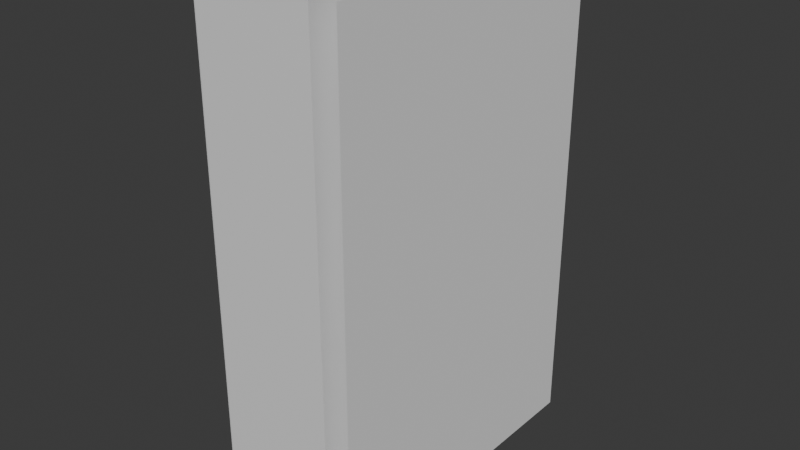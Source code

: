 # Source: booksblend.blend  (saved by Blender 4.1.23; exported with 4.5.12 LTS)
import bpy
from mathutils import Matrix  # noqa: F401  (used for matrix-valued properties, if any)

bpy.ops.wm.read_factory_settings(use_empty=True)
scene = bpy.context.scene
scene.name = 'Scene'

# ---- collections
col_collection = bpy.data.collections.new('Collection'); scene.collection.children.link(col_collection)

# ---- materials (node trees are filled in below, after node groups)
mat_material_009 = bpy.data.materials.new('Material.009')
mat_material_009.use_transparent_shadow = False

# ---- material node trees
mat_material_009.use_nodes = True; mat_material_009.node_tree.nodes.clear()
_N = mat_material_009.node_tree.nodes; _L = mat_material_009.node_tree.links
n0 = _N.new('ShaderNodeBsdfPrincipled'); n0.name = 'Principled BSDF'; n0.location = (10, 300)
n1 = _N.new('ShaderNodeOutputMaterial'); n1.name = 'Material Output'; n1.location = (300, 300)
_L.new(n0.outputs[0], n1.inputs[0])
n1.is_active_output = True

# ---- world
world_world = bpy.data.worlds.new('World'); scene.world = world_world
world_world.use_nodes = True; world_world.node_tree.nodes.clear()
_N = world_world.node_tree.nodes; _L = world_world.node_tree.links
n0 = _N.new('ShaderNodeOutputWorld'); n0.name = 'World Output'; n0.location = (300, 300)
n1 = _N.new('ShaderNodeBackground'); n1.name = 'Background'; n1.location = (10, 300)
n1.inputs[0].default_value = (0.05088, 0.05088, 0.05088, 1.0)
_L.new(n1.outputs[0], n0.inputs[0])
n0.is_active_output = True
world_world.color = (0.05088, 0.05088, 0.05088)
world_world.use_sun_shadow = False
world_world.sun_shadow_jitter_overblur = 0.0

# ---- meshes
me_cube_012 = bpy.data.meshes.new('Cube.012')
me_cube_012.from_pydata([(-1.0, -1.0, -1.0), (-1.0, -1.0, 1.0), (-1.0, 1.0, -1.0), (-1.0, 1.0, 1.0), (1.0, -1.0, -1.0), (1.0, -1.0, 1.0), (1.0, 1.0, -1.0), (1.0, 1.0, 1.0)], [], [(0, 1, 3, 2), (2, 3, 7, 6), (6, 7, 5, 4), (4, 5, 1, 0), (2, 6, 4, 0), (7, 3, 1, 5)])
_uv = me_cube_012.uv_layers.new(name='UVMap')
_uv.uv.foreach_set('vector', [0.375, 0.0, 0.625, 0.0, 0.625, 0.25, 0.375, 0.25, 0.375, 0.25, 0.625, 0.25, 0.625, 0.5, 0.375, 0.5, 0.375, 0.5, 0.625, 0.5, 0.625, 0.75, 0.375, 0.75, 0.375, 0.75, 0.625, 0.75, 0.625, 1.0, 0.375, 1.0, 0.125, 0.5, 0.375, 0.5, 0.375, 0.75, 0.125, 0.75, 0.625, 0.5, 0.875, 0.5, 0.875, 0.75, 0.625, 0.75])
me_cube_012.materials.append(mat_material_009)
me_cube_012.update()
me_cube_013 = bpy.data.meshes.new('Cube.013')
me_cube_013.from_pydata([(-1.0, -1.0, -1.0), (-1.0, -1.0, 1.0), (-1.0, 1.0, -1.0), (-1.0, 1.0, 1.0), (1.0, -1.0, -1.0), (1.0, -1.0, 1.0), (1.0, 1.0, -1.0), (1.0, 1.0, 1.0)], [], [(0, 1, 3, 2), (6, 7, 5, 4), (4, 5, 1, 0)])
_uv = me_cube_013.uv_layers.new(name='UVMap')
_uv.uv.foreach_set('vector', [0.375, 0.0, 0.625, 0.0, 0.625, 0.25, 0.375, 0.25, 0.375, 0.5, 0.625, 0.5, 0.625, 0.75, 0.375, 0.75, 0.375, 0.75, 0.625, 0.75, 0.625, 1.0, 0.375, 1.0])
me_cube_013.update()

# ---- objects
ob_cube = bpy.data.objects.new('Cube', me_cube_012)
ob_cube_001 = bpy.data.objects.new('Cube.001', me_cube_013)

# ---- transforms, parenting, visibility, modifiers, constraints
ob_cube.location = (0.0, 0.0, 1.173)
ob_cube.scale = (-0.06179, -0.167, -0.2659)
ob_cube_001.location = (0.003802, 0.008692, 1.173)
ob_cube_001.scale = (-0.07736, -0.167, -0.2659)

# ---- collection membership
col_collection.objects.link(ob_cube)
col_collection.objects.link(ob_cube_001)

# ---- scene / render settings (as saved in the file)
scene.frame_start = 1; scene.frame_end = 250; scene.frame_set(1)
scene.render.engine = 'BLENDER_EEVEE_NEXT'
scene.cycles.sampling_pattern = 'TABULATED_SOBOL'
scene.eevee.ray_tracing_options.trace_max_roughness = 0.0
bpy.context.view_layer.update()

# ---- added for rendering (the .blend has no active camera and no usable light): camera, sun
cam_auto = bpy.data.cameras.new('AutoCamera')
cam_auto.lens = 50.0
cam_auto.sensor_width = 36.0
cam_auto.clip_end = 1000.0
ob_auto_camera = bpy.data.objects.new('AutoCamera', cam_auto)
scene.collection.objects.link(ob_auto_camera)
ob_auto_camera.location = (0.606412, -0.718786, 1.65548)
ob_auto_camera.rotation_euler = (1.09748, -7.21219e-08, 0.694738)
scene.camera = ob_auto_camera
light_auto_sun = bpy.data.lights.new('AutoSun', 'SUN')
light_auto_sun.energy = 3.0
light_auto_sun.angle = 0.0523599
ob_auto_sun = bpy.data.objects.new('AutoSun', light_auto_sun)
scene.collection.objects.link(ob_auto_sun)
ob_auto_sun.rotation_euler = (0.872665, 0.174533, 0.523599)
bpy.context.view_layer.update()
